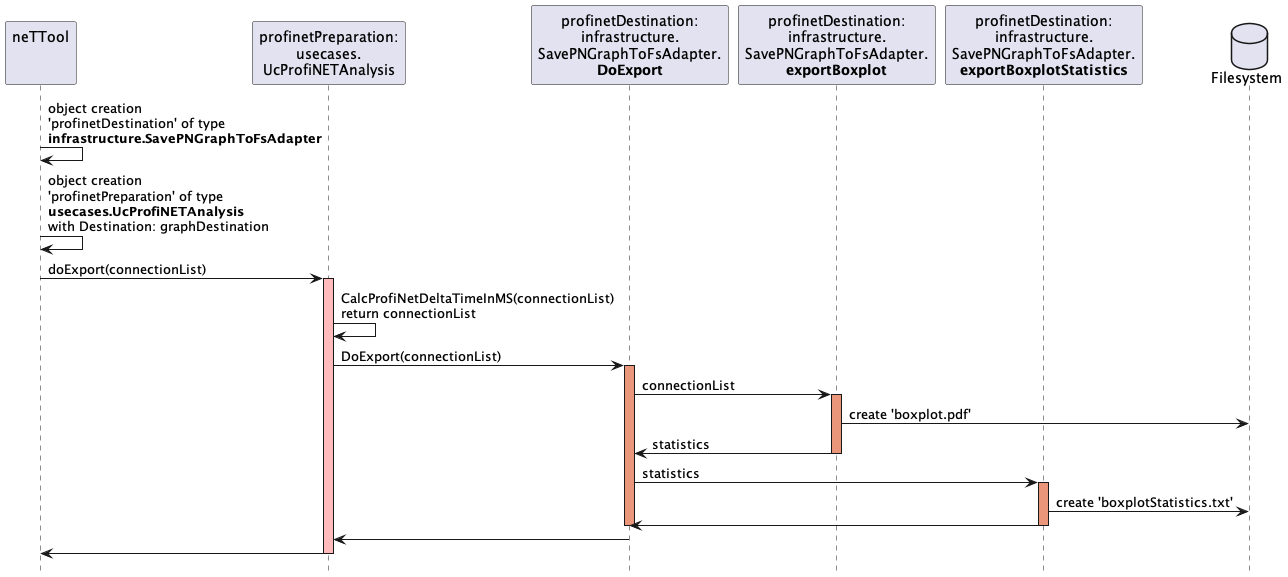

The diagram above was rendered by PlantUML. Its source (embedded in the PNG):
@startuml timing_diagram_pn_creation
hide footbox

participant "neTTool\n\n"  as neTTool
participant "profinetPreparation:\nusecases.\nUcProfiNETAnalysis" as usecase
participant "profinetDestination:\ninfrastructure.\nSavePNGraphToFsAdapter.\n**DoExport**" as destination
participant "profinetDestination:\ninfrastructure.\nSavePNGraphToFsAdapter.\n**exportBoxplot**" as destination2
participant "profinetDestination:\ninfrastructure.\nSavePNGraphToFsAdapter.\n**exportBoxplotStatistics**" as destination3

database "Filesystem" as fs

neTTool -> neTTool: object creation \n'profinetDestination' of type \n**infrastructure.SavePNGraphToFsAdapter**
neTTool -> neTTool: object creation \n'profinetPreparation' of type \n**usecases.UcProfiNETAnalysis** \nwith Destination: graphDestination
neTTool -> usecase: doExport(connectionList)
activate usecase #FFBBBB

usecase -> usecase: CalcProfiNetDeltaTimeInMS(connectionList) \nreturn connectionList
usecase -> destination: DoExport(connectionList)
activate destination #DarkSalmon

destination -> destination2: connectionList
activate destination2 #DarkSalmon
destination2 -> fs: create 'boxplot.pdf'
destination2 -> destination: statistics
deactivate destination2

destination -> destination3: statistics
activate destination3 #DarkSalmon
destination3 -> fs: create 'boxplotStatistics.txt'
destination3 -> destination
deactivate destination3
deactivate destination
destination -> usecase
usecase -> neTTool
deactivate usecase

@enduml